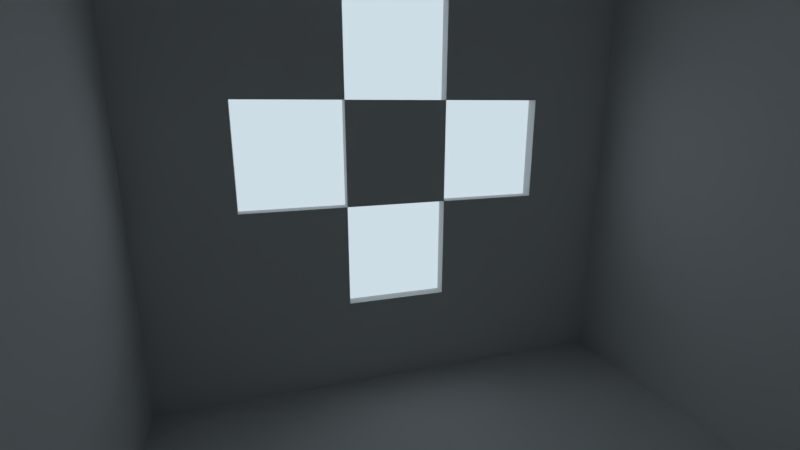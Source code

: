 # Source: light_portal_demo.blend  (saved by Blender 2.78.0; exported with 4.5.12 LTS)
import bpy
from mathutils import Matrix  # noqa: F401  (used for matrix-valued properties, if any)

bpy.ops.wm.read_factory_settings(use_empty=True)
scene = bpy.context.scene
scene.name = 'Scene'

# ---- collections
col_collection_1 = bpy.data.collections.new('Collection 1'); scene.collection.children.link(col_collection_1)

# ---- materials (node trees are filled in below, after node groups)
mat_material = bpy.data.materials.new('Material')
mat_material.alpha_threshold = 0.0
mat_material.roughness = 0.5
mat_material.line_color = (0.0, 0.0, 0.0, 1.0)

# ---- material node trees

# ---- world
world_world = bpy.data.worlds.new('World'); scene.world = world_world
world_world.color = (0.6122, 0.7219, 0.7894)
world_world.use_sun_shadow = False
world_world.sun_shadow_jitter_overblur = 0.0
world_world.cycles.sampling_method = 'MANUAL'

# ---- cameras
cam_camera = bpy.data.cameras.new('Camera')
cam_camera.clip_end = 100.0
cam_camera.lens = 18.68
cam_camera.sensor_width = 32.0
cam_camera.sensor_height = 18.0
cam_camera.ortho_scale = 7.314
cam_camera.dof.focus_distance = 0.0

# ---- lights
light_area = bpy.data.lights.new('Area', 'AREA')
light_area.transmission_factor = 0.0
light_area.energy = 78.54
light_area.shadow_buffer_clip_start = 0.5
light_area.shadow_soft_size = 10.0
light_area.shadow_maximum_resolution = 0.006
light_area.use_absolute_resolution = True
light_area.size = 10.0
light_area.size_y = 0.1
light_area.cycles.is_portal = True

# ---- meshes
me_cube = bpy.data.meshes.new('Cube')
me_cube.from_pydata([(1.0, 1.0, -0.9207), (1.0, -1.0, -0.9207), (-1.0, -1.0, -0.9294), (-1.0, 1.0, -0.9294), (1.0, 1.0, 1.079), (1.0, -1.0, 1.079), (-1.0, -1.0, 1.071), (-1.0, 1.0, 1.071), (1.0, 0.6, -0.9207), (1.0, 0.2, -0.9207), (1.0, -0.2, -0.9207), (1.0, -0.6, -0.9207), (0.6, 1.0, -0.9224), (0.2, 1.0, -0.9242), (-0.2, 1.0, -0.9259), (-0.6, 1.0, -0.9277), (1.0, 1.0, -0.5207), (1.0, 1.0, -0.1207), (1.0, 1.0, 0.2793), (1.0, 1.0, 0.6793), (0.6, -1.0, -0.9224), (0.2, -1.0, -0.9242), (-0.2, -1.0, -0.9259), (-0.6, -1.0, -0.9277), (1.0, -1.0, -0.5207), (1.0, -1.0, -0.1207), (1.0, -1.0, 0.2793), (1.0, -1.0, 0.6793), (-1.0, -0.6, -0.9294), (-1.0, -0.2, -0.9294), (-1.0, 0.2, -0.9294), (-1.0, 0.6, -0.9294), (-1.0, -1.0, -0.5294), (-1.0, -1.0, -0.1294), (-1.0, -1.0, 0.2706), (-1.0, -1.0, 0.6706), (-1.0, 1.0, -0.5294), (-1.0, 1.0, -0.1294), (-1.0, 1.0, 0.2706), (-1.0, 1.0, 0.6706), (1.0, 0.6, 1.079), (1.0, 0.2, 1.079), (1.0, -0.2, 1.079), (1.0, -0.6, 1.079), (0.6, 1.0, 1.078), (0.2, 1.0, 1.076), (-0.2, 1.0, 1.074), (-0.6, 1.0, 1.072), (0.6, -1.0, 1.078), (0.2, -1.0, 1.076), (-0.2, -1.0, 1.074), (-0.6, -1.0, 1.072), (-1.0, -0.6, 1.071), (-1.0, -0.2, 1.071), (-1.0, 0.2, 1.071), (-1.0, 0.6, 1.071), (0.6, 1.0, 0.6776), (0.2, 1.0, 0.6758), (-0.2, 1.0, 0.6741), (-0.6, 1.0, 0.6723), (0.6, 1.0, 0.2776), (0.2, 1.0, 0.2758), (-0.2, 1.0, 0.2741), (-0.6, 1.0, 0.2723), (0.6, 1.0, -0.1224), (0.2, 1.0, -0.1242), (-0.2, 1.0, -0.1259), (-0.6, 1.0, -0.1277), (0.6, 1.0, -0.5224), (0.2, 1.0, -0.5242), (-0.2, 1.0, -0.5259), (-0.6, 1.0, -0.5277), (-1.0, -0.6, -0.5294), (-1.0, -0.2, -0.5294), (-1.0, 0.2, -0.5294), (-1.0, 0.6, -0.5294), (-1.0, -0.6, -0.1294), (-1.0, -0.2, -0.1294), (-1.0, 0.2, -0.1294), (-1.0, 0.6, -0.1294), (-1.0, -0.6, 0.2706), (-1.0, -0.2, 0.2706), (-1.0, 0.2, 0.2706), (-1.0, 0.6, 0.2706), (-1.0, -0.6, 0.6706), (-1.0, -0.2, 0.6706), (-1.0, 0.2, 0.6706), (-1.0, 0.6, 0.6706), (0.6, -1.0, -0.5224), (0.2, -1.0, -0.5242), (-0.2, -1.0, -0.5259), (-0.6, -1.0, -0.5277), (0.6, -1.0, -0.1224), (0.2, -1.0, -0.1242), (-0.2, -1.0, -0.1259), (-0.6, -1.0, -0.1277), (0.6, -1.0, 0.2776), (0.2, -1.0, 0.2758), (-0.2, -1.0, 0.2741), (-0.6, -1.0, 0.2723), (0.6, -1.0, 0.6776), (0.2, -1.0, 0.6758), (-0.2, -1.0, 0.6741), (-0.6, -1.0, 0.6723), (1.0, 0.6, -0.5207), (1.0, 0.2, -0.5207), (1.0, -0.2, -0.5207), (1.0, -0.6, -0.5207), (1.0, 0.6, -0.1207), (1.0, 0.2, -0.1207), (1.0, -0.2, -0.1207), (1.0, -0.6, -0.1207), (1.0, 0.6, 0.2793), (1.0, 0.2, 0.2793), (1.0, -0.2, 0.2793), (1.0, -0.6, 0.2793), (1.0, 0.6, 0.6793), (1.0, 0.2, 0.6793), (1.0, -0.2, 0.6793), (1.0, -0.6, 0.6793), (0.6, 0.6, 1.078), (0.6, 0.2, 1.078), (0.6, -0.2, 1.078), (0.6, -0.6, 1.078), (0.2, 0.6, 1.076), (0.2, 0.2, 1.076), (0.2, -0.2, 1.076), (0.2, -0.6, 1.076), (-0.2, 0.6, 1.074), (-0.2, 0.2, 1.074), (-0.2, -0.2, 1.074), (-0.2, -0.6, 1.074), (-0.6, 0.6, 1.072), (-0.6, 0.2, 1.072), (-0.6, -0.2, 1.072), (-0.6, -0.6, 1.072), (0.6, 0.6, -0.9224), (0.2, 0.6, -0.9242), (-0.2, 0.6, -0.9259), (-0.6, 0.6, -0.9277), (0.6, 0.2, -0.9224), (0.2, 0.2, -0.9242), (-0.2, 0.2, -0.9259), (-0.6, 0.2, -0.9277), (0.6, -0.2, -0.9224), (0.2, -0.2, -0.9242), (-0.2, -0.2, -0.9259), (-0.6, -0.2, -0.9277), (0.6, -0.6, -0.9224), (0.2, -0.6, -0.9242), (-0.2, -0.6, -0.9259), (-0.6, -0.6, -0.9277)], [], [(151, 23, 2, 28), (135, 52, 6, 51), (119, 43, 5, 27), (103, 51, 6, 35), (87, 55, 7, 39), (71, 15, 3, 36), (47, 59, 39, 7), (59, 63, 38, 39), (63, 67, 37, 38), (67, 71, 36, 37), (4, 19, 56, 44), (44, 56, 57, 45), (45, 57, 58, 46), (46, 58, 59, 47), (19, 18, 60, 56), (56, 60, 61, 57), (57, 61, 62, 58), (58, 62, 63, 59), (18, 17, 64, 60), (60, 64, 65, 61), (61, 65, 66, 62), (62, 66, 67, 63), (17, 16, 68, 64), (64, 68, 69, 65), (65, 69, 70, 66), (66, 70, 71, 67), (16, 0, 12, 68), (68, 12, 13, 69), (69, 13, 14, 70), (70, 14, 15, 71), (31, 75, 36, 3), (75, 79, 37, 36), (79, 83, 38, 37), (83, 87, 39, 38), (2, 32, 72, 28), (28, 72, 73, 29), (29, 73, 74, 30), (30, 74, 75, 31), (32, 33, 76, 72), (72, 76, 77, 73), (74, 78, 79, 75), (33, 34, 80, 76), (77, 81, 82, 78), (34, 35, 84, 80), (80, 84, 85, 81), (82, 86, 87, 83), (35, 6, 52, 84), (84, 52, 53, 85), (85, 53, 54, 86), (86, 54, 55, 87), (23, 91, 32, 2), (91, 95, 33, 32), (95, 99, 34, 33), (99, 103, 35, 34), (1, 24, 88, 20), (20, 88, 89, 21), (21, 89, 90, 22), (22, 90, 91, 23), (24, 25, 92, 88), (88, 92, 93, 89), (89, 93, 94, 90), (90, 94, 95, 91), (25, 26, 96, 92), (92, 96, 97, 93), (93, 97, 98, 94), (94, 98, 99, 95), (26, 27, 100, 96), (96, 100, 101, 97), (97, 101, 102, 98), (98, 102, 103, 99), (27, 5, 48, 100), (100, 48, 49, 101), (101, 49, 50, 102), (102, 50, 51, 103), (11, 107, 24, 1), (107, 111, 25, 24), (111, 115, 26, 25), (115, 119, 27, 26), (0, 16, 104, 8), (8, 104, 105, 9), (9, 105, 106, 10), (10, 106, 107, 11), (16, 17, 108, 104), (104, 108, 109, 105), (105, 109, 110, 106), (106, 110, 111, 107), (17, 18, 112, 108), (108, 112, 113, 109), (109, 113, 114, 110), (110, 114, 115, 111), (18, 19, 116, 112), (112, 116, 117, 113), (113, 117, 118, 114), (114, 118, 119, 115), (19, 4, 40, 116), (116, 40, 41, 117), (117, 41, 42, 118), (118, 42, 43, 119), (43, 123, 48, 5), (123, 127, 49, 48), (127, 131, 50, 49), (131, 135, 51, 50), (4, 44, 120, 40), (40, 120, 121, 41), (41, 121, 122, 42), (42, 122, 123, 43), (44, 45, 124, 120), (120, 124, 125, 121), (121, 125, 126, 122), (122, 126, 127, 123), (45, 46, 128, 124), (124, 128, 129, 125), (125, 129, 130, 126), (126, 130, 131, 127), (46, 47, 132, 128), (128, 132, 133, 129), (129, 133, 134, 130), (130, 134, 135, 131), (47, 7, 55, 132), (132, 55, 54, 133), (133, 54, 53, 134), (134, 53, 52, 135), (15, 139, 31, 3), (139, 143, 30, 31), (143, 147, 29, 30), (147, 151, 28, 29), (0, 8, 136, 12), (12, 136, 137, 13), (13, 137, 138, 14), (14, 138, 139, 15), (8, 9, 140, 136), (136, 140, 141, 137), (137, 141, 142, 138), (138, 142, 143, 139), (9, 10, 144, 140), (140, 144, 145, 141), (141, 145, 146, 142), (142, 146, 147, 143), (10, 11, 148, 144), (144, 148, 149, 145), (145, 149, 150, 146), (146, 150, 151, 147), (11, 1, 20, 148), (148, 20, 21, 149), (149, 21, 22, 150), (150, 22, 23, 151)])
me_cube.materials.append(mat_material)
me_cube.use_remesh_preserve_volume = False
me_cube.use_remesh_preserve_attributes = False
me_cube.use_mirror_vertex_groups = False
me_cube.update()

# ---- objects
ob_area = bpy.data.objects.new('Area', light_area)
ob_cube = bpy.data.objects.new('Cube', me_cube)
ob_camera = bpy.data.objects.new('Camera', cam_camera)

# ---- transforms, parenting, visibility, modifiers, constraints
ob_area.location = (-8.683, -0.1578, 7.831)
ob_area.rotation_euler = (-0.0, 1.571, -0.0)
ob_area.hide_viewport = True
ob_area.lineart.crease_threshold = 0.0
ob_cube.location = (0.0, 0.0, 7.282)
ob_cube.scale = (8.027, 8.027, 8.027)
ob_cube.lock_rotations_4d = False
ob_cube.empty_display_type = 'ARROWS'
ob_cube.lineart.crease_threshold = 0.0
_m = ob_cube.modifiers.new('Solidify', 'SOLIDIFY')
_m.thickness = 0.05
_m.nonmanifold_thickness_mode = 'FIXED'
_m.nonmanifold_merge_threshold = 0.0003
ob_camera.location = (6.301, -4.336, 9.307)
ob_camera.rotation_euler = (1.319, -1.412e-05, 1.263)
ob_camera.lock_rotations_4d = False
ob_camera.empty_display_type = 'ARROWS'
ob_camera.color = (0.0, 0.0, 0.0, 0.0)
ob_camera.display_type = 'WIRE'
ob_camera.lineart.crease_threshold = 0.0

# ---- collection membership
col_collection_1.objects.link(ob_area)
col_collection_1.objects.link(ob_cube)
col_collection_1.objects.link(ob_camera)

# ---- scene / render settings (as saved in the file)
scene.camera = ob_camera
scene.frame_start = 1; scene.frame_end = 250; scene.frame_set(1)
scene.render.engine = 'CYCLES'
scene.render.resolution_percentage = 50
scene.render.dither_intensity = 0.0
scene.cycles.use_denoising = False
scene.cycles.samples = 128
scene.cycles.sampling_pattern = 'TABULATED_SOBOL'
scene.cycles.light_sampling_threshold = 0.0
scene.cycles.use_adaptive_sampling = False
scene.cycles.use_light_tree = False
scene.cycles.blur_glossy = 0.0
scene.cycles.sample_clamp_indirect = 0.0
scene.view_settings.view_transform = 'Standard'
bpy.context.view_layer.update()
